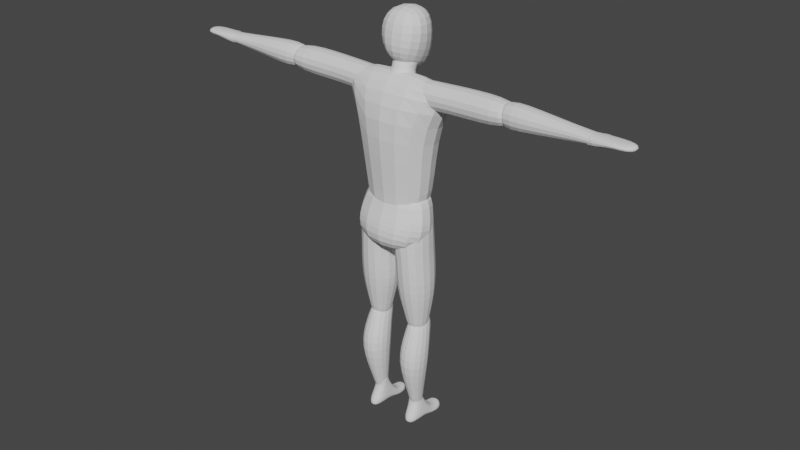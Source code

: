 # Source: samurai.blend  (saved by Blender 3.6.11; exported with 4.5.12 LTS)
import bpy
from mathutils import Matrix  # noqa: F401  (used for matrix-valued properties, if any)

bpy.ops.wm.read_factory_settings(use_empty=True)
scene = bpy.context.scene
scene.name = 'Scene'

# ---- collections
col_collection = bpy.data.collections.new('Collection'); scene.collection.children.link(col_collection)

# ---- world
world_world = bpy.data.worlds.new('World'); scene.world = world_world
world_world.use_nodes = True; world_world.node_tree.nodes.clear()
_N = world_world.node_tree.nodes; _L = world_world.node_tree.links
n0 = _N.new('ShaderNodeOutputWorld'); n0.name = 'World Output'; n0.location = (300, 300)
n1 = _N.new('ShaderNodeBackground'); n1.name = 'Background'; n1.location = (10, 300)
n1.inputs[0].default_value = (0.05088, 0.05088, 0.05088, 1.0)
_L.new(n1.outputs[0], n0.inputs[0])
n0.is_active_output = True
world_world.color = (0.05088, 0.05088, 0.05088)
world_world.use_sun_shadow = False
world_world.sun_shadow_jitter_overblur = 0.0

# ---- meshes
me_x = bpy.data.meshes.new('Куб')
me_x.from_pydata([(-0.5751, -0.3722, -1.497), (-1.245, -0.2127, 0.7289), (-0.4949, 0.4745, -1.468), (-1.245, 0.2541, 0.657), (0.5751, -0.3722, -1.497), (1.245, -0.2127, 0.7289), (0.4949, 0.4745, -1.468), (1.245, 0.2541, 0.657), (-0.5851, -0.6588, 0.1079), (-0.5851, 0.6199, -0.1557), (0.5851, 0.6199, -0.1557), (0.5851, -0.6588, 0.1079), (-0.3314, -0.4747, -1.925), (-0.2512, 0.4745, -1.896), (0.3314, -0.4747, -1.925), (0.2512, 0.4745, -1.896)], [], [(8, 1, 3, 9), (9, 3, 7, 10), (10, 7, 5, 11), (11, 5, 1, 8), (2, 6, 15, 13), (7, 3, 1, 5), (4, 11, 8, 0), (6, 10, 11, 4), (2, 9, 10, 6), (0, 8, 9, 2), (13, 15, 14, 12), (0, 2, 13, 12), (6, 4, 14, 15), (4, 0, 12, 14)])
_uv = me_x.uv_layers.new(name='UVКарта')
_uv.uv.foreach_set('vector', [0.5, 0.0, 0.625, 0.0, 0.625, 0.25, 0.5, 0.25, 0.5, 0.25, 0.625, 0.25, 0.625, 0.5, 0.5, 0.5, 0.5, 0.5, 0.625, 0.5, 0.625, 0.75, 0.5, 0.75, 0.5, 0.75, 0.625, 0.75, 0.625, 1.0, 0.5, 1.0, 0.375, 0.25, 0.375, 0.5, 0.375, 0.5, 0.375, 0.25, 0.625, 0.5, 0.875, 0.5, 0.875, 0.75, 0.625, 0.75, 0.375, 0.75, 0.5, 0.75, 0.5, 1.0, 0.375, 1.0, 0.375, 0.5, 0.5, 0.5, 0.5, 0.75, 0.375, 0.75, 0.375, 0.25, 0.5, 0.25, 0.5, 0.5, 0.375, 0.5, 0.375, 0.0, 0.5, 0.0, 0.5, 0.25, 0.375, 0.25, 0.125, 0.5, 0.375, 0.5, 0.375, 0.75, 0.125, 0.75, 0.375, 0.0, 0.375, 0.25, 0.375, 0.25, 0.375, 0.0, 0.375, 0.5, 0.375, 0.75, 0.375, 0.75, 0.375, 0.5, 0.375, 0.75, 0.375, 1.0, 0.375, 1.0, 0.375, 0.75])
me_x.use_mirror_x = True
me_x.update()
me_001 = bpy.data.meshes.new('Куб.001')
me_001.from_pydata([(-0.8182, -0.7944, -0.4939), (-0.718, -0.5299, 0.9813), (-0.1528, 0.7458, -0.6549), (-0.5966, 0.7038, 0.9663), (0.8182, -0.7944, -0.4939), (0.718, -0.5299, 0.9813), (0.1528, 0.7458, -0.6549), (0.5966, 0.7038, 0.9663), (-0.9808, -0.8164, 0.1723), (-0.7609, 0.6324, -0.1874), (0.7609, 0.6324, -0.1874), (0.9808, -0.8164, 0.1723), (-0.9025, -0.5802, 0.5768), (-0.6025, 0.6231, 0.3895), (0.6025, 0.6231, 0.3895), (0.9025, -0.5802, 0.5768)], [], [(12, 1, 3, 13), (13, 3, 7, 14), (14, 7, 5, 15), (15, 5, 1, 12), (2, 6, 4, 0), (4, 11, 8, 0), (6, 10, 11, 4), (2, 9, 10, 6), (0, 8, 9, 2), (1, 5, 7, 3), (11, 15, 12, 8), (10, 14, 15, 11), (9, 13, 14, 10), (8, 12, 13, 9)])
_uv = me_001.uv_layers.new(name='UVКарта')
_uv.uv.foreach_set('vector', [0.5625, 0.0, 0.625, 0.0, 0.625, 0.25, 0.5625, 0.25, 0.5625, 0.25, 0.625, 0.25, 0.625, 0.5, 0.5625, 0.5, 0.5625, 0.5, 0.625, 0.5, 0.625, 0.75, 0.5625, 0.75, 0.5625, 0.75, 0.625, 0.75, 0.625, 1.0, 0.5625, 1.0, 0.125, 0.5, 0.375, 0.5, 0.375, 0.75, 0.125, 0.75, 0.375, 0.75, 0.5, 0.75, 0.5, 1.0, 0.375, 1.0, 0.375, 0.5, 0.5, 0.5, 0.5, 0.75, 0.375, 0.75, 0.375, 0.25, 0.5, 0.25, 0.5, 0.5, 0.375, 0.5, 0.375, 0.0, 0.5, 0.0, 0.5, 0.25, 0.375, 0.25, 0.625, 1.0, 0.625, 0.75, 0.625, 0.5, 0.625, 0.25, 0.5, 0.75, 0.5625, 0.75, 0.5625, 1.0, 0.5, 1.0, 0.5, 0.5, 0.5625, 0.5, 0.5625, 0.75, 0.5, 0.75, 0.5, 0.25, 0.5625, 0.25, 0.5625, 0.5, 0.5, 0.5, 0.5, 0.0, 0.5625, 0.0, 0.5625, 0.25, 0.5, 0.25])
me_001.use_mirror_x = True
me_001.update()
me_002 = bpy.data.meshes.new('Куб.002')
me_002.from_pydata([(-2.43, -0.7698, -0.4994), (-2.392, -0.7698, 0.5467), (-2.43, 0.557, -0.4994), (-2.392, 0.557, 0.5467), (1.36, -0.6137, -0.6225), (1.487, -0.6685, 0.485), (1.36, 0.5455, -0.6225), (1.487, 0.5455, 0.4331), (-0.3503, 0.5455, -0.6225), (-0.3219, 0.5455, 0.5657), (-0.3503, -0.6137, -0.6225), (-0.3219, -0.6137, 0.5657), (2.615, -0.6137, -0.9065), (2.591, -0.6685, 0.485), (2.615, 0.5455, -0.9065), (2.591, 0.5455, 0.4331)], [], [(0, 1, 3, 2), (8, 9, 7, 6), (5, 4, 12, 13), (10, 11, 1, 0), (8, 6, 4, 10), (9, 3, 1, 11), (7, 9, 11, 5), (2, 8, 10, 0), (4, 5, 11, 10), (2, 3, 9, 8), (14, 15, 13, 12), (4, 6, 14, 12), (7, 5, 13, 15), (6, 7, 15, 14)])
_uv = me_002.uv_layers.new(name='UVКарта')
_uv.uv.foreach_set('vector', [0.375, 0.0, 0.625, 0.0, 0.625, 0.25, 0.375, 0.25, 0.375, 0.375, 0.625, 0.375, 0.625, 0.5, 0.375, 0.5, 0.625, 0.75, 0.375, 0.75, 0.375, 0.75, 0.625, 0.75, 0.375, 0.875, 0.625, 0.875, 0.625, 1.0, 0.375, 1.0, 0.25, 0.5, 0.375, 0.5, 0.375, 0.75, 0.25, 0.75, 0.75, 0.5, 0.875, 0.5, 0.875, 0.75, 0.75, 0.75, 0.625, 0.5, 0.75, 0.5, 0.75, 0.75, 0.625, 0.75, 0.125, 0.5, 0.25, 0.5, 0.25, 0.75, 0.125, 0.75, 0.375, 0.75, 0.625, 0.75, 0.625, 0.875, 0.375, 0.875, 0.375, 0.25, 0.625, 0.25, 0.625, 0.375, 0.375, 0.375, 0.375, 0.5, 0.625, 0.5, 0.625, 0.75, 0.375, 0.75, 0.375, 0.75, 0.375, 0.5, 0.375, 0.5, 0.375, 0.75, 0.625, 0.5, 0.625, 0.75, 0.625, 0.75, 0.625, 0.5, 0.375, 0.5, 0.625, 0.5, 0.625, 0.5, 0.375, 0.5])
me_002.update()
me_003 = bpy.data.meshes.new('Куб.003')
me_003.from_pydata([(-2.001, -0.4692, -0.2081), (-1.787, -0.4692, 0.412), (-1.986, 0.2257, -0.2081), (-1.772, 0.2257, 0.412), (1.069, -0.5496, -0.6146), (1.267, -0.5496, 0.6225), (1.017, 0.6047, -0.6146), (1.215, 0.6047, 0.6225), (-0.3109, 0.4403, -0.391), (-0.4162, 0.4403, 0.5328), (-0.4557, -0.5836, -0.391), (-0.561, -0.5836, 0.5328), (-2.987, -0.5389, -0.07057), (-2.971, -0.5389, 0.3012), (-3.086, 0.1834, -0.07057), (-3.069, 0.1834, 0.3012), (-3.334, -0.4782, -0.04401), (-3.318, -0.4782, 0.3067), (-3.342, 0.09796, -0.04401), (-3.325, 0.09796, 0.3067)], [], [(3, 2, 14, 15), (8, 9, 7, 6), (6, 7, 5, 4), (10, 11, 1, 0), (8, 6, 4, 10), (9, 3, 1, 11), (7, 9, 11, 5), (2, 8, 10, 0), (4, 5, 11, 10), (2, 3, 9, 8), (13, 15, 19, 17), (0, 1, 13, 12), (1, 3, 15, 13), (2, 0, 12, 14), (16, 17, 19, 18), (14, 12, 16, 18), (15, 14, 18, 19), (12, 13, 17, 16)])
_uv = me_003.uv_layers.new(name='UVКарта')
_uv.uv.foreach_set('vector', [0.625, 0.25, 0.375, 0.25, 0.375, 0.25, 0.625, 0.25, 0.375, 0.375, 0.625, 0.375, 0.625, 0.5, 0.375, 0.5, 0.375, 0.5, 0.625, 0.5, 0.625, 0.75, 0.375, 0.75, 0.375, 0.875, 0.625, 0.875, 0.625, 1.0, 0.375, 1.0, 0.25, 0.5, 0.375, 0.5, 0.375, 0.75, 0.25, 0.75, 0.75, 0.5, 0.875, 0.5, 0.875, 0.75, 0.75, 0.75, 0.625, 0.5, 0.75, 0.5, 0.75, 0.75, 0.625, 0.75, 0.125, 0.5, 0.25, 0.5, 0.25, 0.75, 0.125, 0.75, 0.375, 0.75, 0.625, 0.75, 0.625, 0.875, 0.375, 0.875, 0.375, 0.25, 0.625, 0.25, 0.625, 0.375, 0.375, 0.375, 0.875, 0.75, 0.875, 0.5, 0.875, 0.5, 0.875, 0.75, 0.375, 1.0, 0.625, 1.0, 0.625, 1.0, 0.375, 1.0, 0.875, 0.75, 0.875, 0.5, 0.875, 0.5, 0.875, 0.75, 0.125, 0.5, 0.125, 0.75, 0.125, 0.75, 0.125, 0.5, 0.375, 0.0, 0.625, 0.0, 0.625, 0.25, 0.375, 0.25, 0.125, 0.5, 0.125, 0.75, 0.125, 0.75, 0.125, 0.5, 0.625, 0.25, 0.375, 0.25, 0.375, 0.25, 0.625, 0.25, 0.375, 1.0, 0.625, 1.0, 0.625, 1.0, 0.375, 1.0])
me_003.update()
me_004 = bpy.data.meshes.new('Куб.004')
me_004.from_pydata([(-0.7961, -0.7203, -1.279), (-0.7961, -0.7203, 0.3833), (-0.9514, 0.1115, -1.279), (-0.9514, 0.1115, 0.3833), (1.052, -0.7382, -2.916), (1.944, -0.7382, 0.7384), (1.052, 0.1415, -2.916), (1.944, 0.1415, 0.7384), (0.1158, 0.1354, -0.6292), (0.08088, 0.1354, 0.3583), (0.1311, -0.7544, -0.6292), (0.0961, -0.7544, 0.3583)], [], [(0, 1, 3, 2), (8, 9, 7, 6), (10, 11, 1, 0), (8, 6, 4, 10), (9, 3, 1, 11), (7, 9, 11, 5), (2, 8, 10, 0), (4, 5, 11, 10), (2, 3, 9, 8), (6, 7, 5, 4)])
_uv = me_004.uv_layers.new(name='UVКарта')
_uv.uv.foreach_set('vector', [0.375, 0.0, 0.625, 0.0, 0.625, 0.25, 0.375, 0.25, 0.375, 0.375, 0.625, 0.375, 0.625, 0.5, 0.375, 0.5, 0.375, 0.875, 0.625, 0.875, 0.625, 1.0, 0.375, 1.0, 0.25, 0.5, 0.375, 0.5, 0.375, 0.75, 0.25, 0.75, 0.75, 0.5, 0.875, 0.5, 0.875, 0.75, 0.75, 0.75, 0.625, 0.5, 0.75, 0.5, 0.75, 0.75, 0.625, 0.75, 0.125, 0.5, 0.25, 0.5, 0.25, 0.75, 0.125, 0.75, 0.375, 0.75, 0.625, 0.75, 0.625, 0.875, 0.375, 0.875, 0.375, 0.25, 0.625, 0.25, 0.625, 0.375, 0.375, 0.375, 0.375, 0.5, 0.625, 0.5, 0.625, 0.75, 0.375, 0.75])
me_004.update()
me_006 = bpy.data.meshes.new('Куб.006')
me_006.from_pydata([(-0.8526, -1.17, -1.274), (-0.6771, -1.265, 0.7545), (-0.8526, 1.057, -1.274), (-0.6771, 1.055, 0.7545), (1.257, -1.17, -1.214), (1.129, -1.265, 0.8585), (1.257, 1.057, -1.214), (1.129, 1.055, 0.8585), (-0.7749, -1.307, 2.247), (-0.7749, 0.958, 2.247), (1.617, -1.307, 1.95), (1.617, 0.958, 1.95), (-0.4455, -0.7079, -3.02), (-0.4455, 0.72, -3.02), (0.7055, -0.7079, -3.008), (0.7055, 0.72, -3.008), (-0.3733, -0.5274, -3.73), (-0.3733, 0.5394, -3.73), (0.6333, -0.5274, -3.73), (0.6333, 0.5394, -3.73), (-0.345, -1.167, 3.581), (-0.345, 0.958, 3.581), (1.409, -1.167, 3.424), (1.409, 0.958, 3.424)], [], [(0, 1, 3, 2), (2, 3, 7, 6), (6, 7, 5, 4), (4, 5, 1, 0), (6, 4, 14, 15), (7, 3, 9, 11), (8, 10, 22, 20), (5, 7, 11, 10), (3, 1, 8, 9), (1, 5, 10, 8), (14, 12, 16, 18), (4, 0, 12, 14), (2, 6, 15, 13), (0, 2, 13, 12), (17, 19, 18, 16), (13, 15, 19, 17), (15, 14, 18, 19), (12, 13, 17, 16), (23, 21, 20, 22), (11, 9, 21, 23), (10, 11, 23, 22), (9, 8, 20, 21)])
_uv = me_006.uv_layers.new(name='UVКарта')
_uv.uv.foreach_set('vector', [0.375, 0.0, 0.625, 0.0, 0.625, 0.25, 0.375, 0.25, 0.375, 0.25, 0.625, 0.25, 0.625, 0.5, 0.375, 0.5, 0.375, 0.5, 0.625, 0.5, 0.625, 0.75, 0.375, 0.75, 0.375, 0.75, 0.625, 0.75, 0.625, 1.0, 0.375, 1.0, 0.375, 0.5, 0.375, 0.75, 0.375, 0.75, 0.375, 0.5, 0.625, 0.5, 0.625, 0.25, 0.625, 0.25, 0.625, 0.5, 0.625, 1.0, 0.625, 0.75, 0.625, 0.75, 0.625, 1.0, 0.625, 0.75, 0.625, 0.5, 0.625, 0.5, 0.625, 0.75, 0.625, 0.25, 0.625, 0.0, 0.625, 0.0, 0.625, 0.25, 0.625, 1.0, 0.625, 0.75, 0.625, 0.75, 0.625, 1.0, 0.375, 0.75, 0.375, 1.0, 0.375, 1.0, 0.375, 0.75, 0.375, 0.75, 0.375, 1.0, 0.375, 1.0, 0.375, 0.75, 0.375, 0.25, 0.375, 0.5, 0.375, 0.5, 0.375, 0.25, 0.375, 0.0, 0.375, 0.25, 0.375, 0.25, 0.375, 0.0, 0.125, 0.5, 0.375, 0.5, 0.375, 0.75, 0.125, 0.75, 0.375, 0.25, 0.375, 0.5, 0.375, 0.5, 0.375, 0.25, 0.375, 0.5, 0.375, 0.75, 0.375, 0.75, 0.375, 0.5, 0.375, 0.0, 0.375, 0.25, 0.375, 0.25, 0.375, 0.0, 0.625, 0.5, 0.875, 0.5, 0.875, 0.75, 0.625, 0.75, 0.625, 0.5, 0.625, 0.25, 0.625, 0.25, 0.625, 0.5, 0.625, 0.75, 0.625, 0.5, 0.625, 0.5, 0.625, 0.75, 0.625, 0.25, 0.625, 0.0, 0.625, 0.0, 0.625, 0.25])
me_006.use_mirror_x = True
me_006.update()
me_007 = bpy.data.meshes.new('Куб.007')
me_007.from_pydata([(-0.7323, -1.411, -0.813), (-0.5869, -0.8633, 0.6241), (-0.7323, 0.4554, -0.9133), (-0.5869, 0.6355, 0.7327), (0.8695, -1.411, -0.6806), (0.71, -0.8633, 0.7288), (0.8695, 0.4554, -0.7809), (0.71, 0.6355, 0.8374), (-0.2783, -0.4945, 1.874), (-0.2783, 0.9967, 1.808), (0.5118, -0.4945, 1.895), (0.5118, 0.9967, 1.829), (-0.2144, -0.5775, -3.063), (-0.2144, 0.3488, -3.063), (0.4889, -0.5775, -3.008), (0.4889, 0.3488, -3.008), (-0.1422, -0.397, -3.773), (-0.1422, 0.3589, -3.793), (0.4167, -0.397, -3.73), (0.4167, 0.3589, -3.75)], [], [(0, 1, 3, 2), (2, 3, 7, 6), (6, 7, 5, 4), (4, 5, 1, 0), (6, 4, 14, 15), (7, 3, 9, 11), (11, 9, 8, 10), (5, 7, 11, 10), (3, 1, 8, 9), (1, 5, 10, 8), (14, 12, 16, 18), (4, 0, 12, 14), (2, 6, 15, 13), (0, 2, 13, 12), (17, 19, 18, 16), (13, 15, 19, 17), (15, 14, 18, 19), (12, 13, 17, 16)])
_uv = me_007.uv_layers.new(name='UVКарта')
_uv.uv.foreach_set('vector', [0.375, 0.0, 0.625, 0.0, 0.625, 0.25, 0.375, 0.25, 0.375, 0.25, 0.625, 0.25, 0.625, 0.5, 0.375, 0.5, 0.375, 0.5, 0.625, 0.5, 0.625, 0.75, 0.375, 0.75, 0.375, 0.75, 0.625, 0.75, 0.625, 1.0, 0.375, 1.0, 0.375, 0.5, 0.375, 0.75, 0.375, 0.75, 0.375, 0.5, 0.625, 0.5, 0.625, 0.25, 0.625, 0.25, 0.625, 0.5, 0.625, 0.5, 0.875, 0.5, 0.875, 0.75, 0.625, 0.75, 0.625, 0.75, 0.625, 0.5, 0.625, 0.5, 0.625, 0.75, 0.625, 0.25, 0.625, 0.0, 0.625, 0.0, 0.625, 0.25, 0.625, 1.0, 0.625, 0.75, 0.625, 0.75, 0.625, 1.0, 0.375, 0.75, 0.375, 1.0, 0.375, 1.0, 0.375, 0.75, 0.375, 0.75, 0.375, 1.0, 0.375, 1.0, 0.375, 0.75, 0.375, 0.25, 0.375, 0.5, 0.375, 0.5, 0.375, 0.25, 0.375, 0.0, 0.375, 0.25, 0.375, 0.25, 0.375, 0.0, 0.125, 0.5, 0.375, 0.5, 0.375, 0.75, 0.125, 0.75, 0.375, 0.25, 0.375, 0.5, 0.375, 0.5, 0.375, 0.25, 0.375, 0.5, 0.375, 0.75, 0.375, 0.75, 0.375, 0.5, 0.375, 0.0, 0.375, 0.25, 0.375, 0.25, 0.375, 0.0])
me_007.use_mirror_x = True
me_007.update()
me_008 = bpy.data.meshes.new('Куб.008')
me_008.from_pydata([(-0.4656, -1.417, -0.9334), (-0.278, -0.483, 0.7772), (-0.4656, 2.319, -1.004), (-0.278, 2.221, -0.3925), (0.6142, -1.417, -0.8888), (0.5721, -0.483, 0.7682), (0.6142, 2.319, -0.9599), (0.5721, 2.221, -0.4015), (-0.4117, -0.8686, 0.03566), (-0.4117, 2.257, -0.6438), (0.5632, 2.257, -0.5903), (0.5632, -0.8686, 0.08914), (-0.4656, 0.3531, -0.6516), (-0.278, 0.334, 0.8841), (0.6142, 0.3531, -0.607), (0.5721, 0.334, 0.8752), (0.5632, 0.3031, 0.01783), (-0.4117, 0.3031, -0.03566), (-0.278, 1.124, -0.4762), (0.6142, 1.069, -0.9121), (-0.4117, 1.097, -0.7411), (-0.4656, 1.069, -0.9567), (0.5721, 1.124, -0.4851), (0.5632, 1.097, -0.6876), (-0.2695, -0.6929, 1.572), (0.5807, -0.6929, 1.563), (-0.2695, 0.3071, 1.723), (0.5807, 0.3071, 1.715)], [], [(20, 18, 3, 9), (9, 3, 7, 10), (16, 15, 5, 11), (11, 5, 1, 8), (12, 14, 4, 0), (5, 15, 27, 25), (4, 11, 8, 0), (14, 16, 11, 4), (2, 9, 10, 6), (21, 20, 9, 2), (0, 8, 17, 12), (19, 23, 16, 14), (22, 18, 13, 15), (21, 19, 14, 12), (23, 22, 15, 16), (8, 1, 13, 17), (10, 7, 22, 23), (2, 6, 19, 21), (7, 3, 18, 22), (6, 10, 23, 19), (12, 17, 20, 21), (17, 13, 18, 20), (27, 26, 24, 25), (15, 13, 26, 27), (1, 5, 25, 24), (13, 1, 24, 26)])
_uv = me_008.uv_layers.new(name='UVКарта')
_uv.uv.foreach_set('vector', [0.5, 0.1875, 0.625, 0.1875, 0.625, 0.25, 0.5, 0.25, 0.5, 0.25, 0.625, 0.25, 0.625, 0.5, 0.5, 0.5, 0.5, 0.625, 0.625, 0.625, 0.625, 0.75, 0.5, 0.75, 0.5, 0.75, 0.625, 0.75, 0.625, 1.0, 0.5, 1.0, 0.125, 0.625, 0.375, 0.625, 0.375, 0.75, 0.125, 0.75, 0.625, 0.75, 0.625, 0.625, 0.625, 0.625, 0.625, 0.75, 0.375, 0.75, 0.5, 0.75, 0.5, 1.0, 0.375, 1.0, 0.375, 0.625, 0.5, 0.625, 0.5, 0.75, 0.375, 0.75, 0.375, 0.25, 0.5, 0.25, 0.5, 0.5, 0.375, 0.5, 0.375, 0.1875, 0.5, 0.1875, 0.5, 0.25, 0.375, 0.25, 0.375, 0.0, 0.5, 0.0, 0.5, 0.125, 0.375, 0.125, 0.375, 0.5625, 0.5, 0.5625, 0.5, 0.625, 0.375, 0.625, 0.625, 0.5625, 0.875, 0.5625, 0.875, 0.625, 0.625, 0.625, 0.125, 0.5625, 0.375, 0.5625, 0.375, 0.625, 0.125, 0.625, 0.5, 0.5625, 0.625, 0.5625, 0.625, 0.625, 0.5, 0.625, 0.5, 0.0, 0.625, 0.0, 0.625, 0.125, 0.5, 0.125, 0.5, 0.5, 0.625, 0.5, 0.625, 0.5625, 0.5, 0.5625, 0.125, 0.5, 0.375, 0.5, 0.375, 0.5625, 0.125, 0.5625, 0.625, 0.5, 0.875, 0.5, 0.875, 0.5625, 0.625, 0.5625, 0.375, 0.5, 0.5, 0.5, 0.5, 0.5625, 0.375, 0.5625, 0.375, 0.125, 0.5, 0.125, 0.5, 0.1875, 0.375, 0.1875, 0.5, 0.125, 0.625, 0.125, 0.625, 0.1875, 0.5, 0.1875, 0.625, 0.625, 0.875, 0.625, 0.875, 0.75, 0.625, 0.75, 0.625, 0.625, 0.875, 0.625, 0.875, 0.625, 0.625, 0.625, 0.625, 1.0, 0.625, 0.75, 0.625, 0.75, 0.625, 1.0, 0.625, 0.125, 0.625, 0.0, 0.625, 0.0, 0.625, 0.125])
me_008.update()
me_010 = bpy.data.meshes.new('Куб.010')
me_010.from_pydata([(-0.5352, -1.026, -0.6708), (-1.065, -0.7619, 1.488), (-0.3165, 1.159, -1.682), (-0.6343, 1.025, 1.393), (0.5352, -1.026, -0.6708), (1.065, -0.7619, 1.488), (0.3165, 1.159, -1.682), (0.6343, 1.025, 1.393), (-1.376, -1.115, 0.2175), (-0.7773, 1.179, -0.1367), (0.7773, 1.179, -0.1367), (1.376, -1.115, 0.2175)], [], [(8, 1, 3, 9), (9, 3, 7, 10), (10, 7, 5, 11), (11, 5, 1, 8), (2, 6, 4, 0), (7, 3, 1, 5), (4, 11, 8, 0), (6, 10, 11, 4), (2, 9, 10, 6), (0, 8, 9, 2)])
_uv = me_010.uv_layers.new(name='UVКарта')
_uv.uv.foreach_set('vector', [0.5, 0.0, 0.625, 0.0, 0.6212, 0.25, 0.5, 0.25, 0.5, 0.25, 0.6212, 0.25, 0.6212, 0.5, 0.5, 0.5, 0.5, 0.5, 0.6212, 0.5, 0.625, 0.75, 0.5, 0.75, 0.5, 0.75, 0.625, 0.75, 0.625, 1.0, 0.5, 1.0, 0.125, 0.5, 0.375, 0.5, 0.375, 0.75, 0.125, 0.75, 0.6212, 0.5, 0.8756, 0.4988, 0.875, 0.75, 0.625, 0.75, 0.375, 0.75, 0.5, 0.75, 0.5, 1.0, 0.375, 1.0, 0.375, 0.5, 0.5, 0.5, 0.5, 0.75, 0.375, 0.75, 0.375, 0.25, 0.5, 0.25, 0.5, 0.5, 0.375, 0.5, 0.375, 0.0, 0.5, 0.0, 0.5, 0.25, 0.375, 0.25])
me_010.use_mirror_x = True
me_010.update()
me_x_1 = bpy.data.meshes.new('Окружность')
me_x_1.from_pydata([(5.014e-09, 1.206, 0.2818), (-0.2629, 1.181, 0.2818), (-0.5156, 1.104, 0.2818), (-0.7486, 0.9793, 0.2818), (-0.9528, 0.8117, 0.2818), (-1.12, 0.6076, 0.2818), (-1.245, 0.3746, 0.2818), (-1.322, 0.1218, 0.2818), (-1.347, -0.141, 0.2818), (-1.322, -0.4039, 0.2818), (-1.245, -0.6567, 0.2818), (-1.12, -0.8896, 0.2818), (-0.9528, -1.094, 0.2818), (-0.7486, -1.261, 0.2818), (-0.5156, -1.386, 0.2818), (-0.2629, -1.463, 0.2818), (5.014e-09, -1.488, 0.2818), (0.2629, -1.463, 0.2818), (0.5156, -1.386, 0.2818), (0.7486, -1.261, 0.2818), (0.9528, -1.094, 0.2818), (1.12, -0.8896, 0.2818), (1.245, -0.6567, 0.2818), (1.322, -0.4039, 0.2818), (1.347, -0.141, 0.2818), (1.322, 0.1218, 0.2818), (1.245, 0.3746, 0.2818), (1.12, 0.6076, 0.2818), (0.9528, 0.8117, 0.2818), (0.7486, 0.9793, 0.2818), (0.5156, 1.104, 0.2818), (0.2629, 1.181, 0.2818), (1.382e-08, 2.259, 2.287), (-0.2403, 2.236, 2.287), (-0.4714, 2.166, 2.287), (-0.6844, 2.052, 2.287), (-0.8711, 1.899, 2.287), (-1.024, 1.712, 2.287), (-1.138, 1.499, 2.287), (-1.208, 1.268, 2.287), (-1.232, 1.028, 2.287), (-1.208, 0.7872, 2.287), (-1.138, 0.5561, 2.287), (-1.024, 0.3431, 2.287), (-0.8711, 0.1564, 2.287), (-0.6844, 0.003195, 2.287), (-0.4714, -0.1106, 2.287), (-0.2403, -0.1808, 2.287), (1.382e-08, -0.2044, 2.287), (0.2403, -0.1808, 2.287), (0.4714, -0.1106, 2.287), (0.6844, 0.003195, 2.287), (0.8711, 0.1564, 2.287), (1.024, 0.3431, 2.287), (1.138, 0.5561, 2.287), (1.208, 0.7872, 2.287), (1.232, 1.028, 2.287), (1.208, 1.268, 2.287), (1.138, 1.499, 2.287), (1.024, 1.712, 2.287), (0.8711, 1.899, 2.287), (0.6844, 2.052, 2.287), (0.4714, 2.166, 2.287), (0.2403, 2.236, 2.287), (0.8969, 0.8323, 0.9745), (0.8104, 1.035, 0.9662), (-0.5295, -0.5942, 1.013), (-0.365, -0.7054, 1.012), (-7.229e-09, 1.571, 0.9704), (-0.1899, 1.547, 0.9686), (0.6907, 1.215, 0.9613), (-0.1862, -0.7745, 1.011), (-0.3733, 1.477, 0.9645), (0.5428, 1.364, 0.9611), (-7.819e-09, -0.7979, 1.01), (-0.5428, 1.364, 0.9611), (0.3733, 1.477, 0.9645), (0.1862, -0.7745, 1.011), (-0.6907, 1.215, 0.9613), (0.1899, 1.547, 0.9686), (0.365, -0.7054, 1.012), (-0.8104, 1.035, 0.9662), (0.5295, -0.5942, 1.013), (-0.8969, 0.8323, 0.9745), (0.6739, -0.4457, 1.013), (-0.9478, 0.6131, 0.9844), (0.793, -0.2662, 1.012), (-0.9619, 0.3854, 0.994), (0.8827, -0.06252, 1.008), (-0.9398, 0.1574, 1.002), (0.9398, 0.1574, 1.002), (-0.8827, -0.06252, 1.008), (0.9619, 0.3854, 0.994), (-0.793, -0.2662, 1.012), (0.9478, 0.6131, 0.9844), (-0.6739, -0.4457, 1.013), (0.9522, 1.356, 1.817), (0.8698, 1.064, 1.276), (0.7838, 1.267, 1.277), (0.8573, 1.558, 1.819), (-0.5813, -0.05235, 1.857), (-0.5198, -0.3144, 1.321), (-0.3578, -0.4193, 1.322), (-0.4, -0.1615, 1.854), (2.326e-09, 2.085, 1.839), (-5.909e-09, 1.797, 1.298), (-0.1839, 1.773, 1.297), (-0.2026, 2.062, 1.837), (0.6671, 1.446, 1.281), (0.7301, 1.736, 1.822), (-0.1823, -0.4846, 1.321), (-0.2036, -0.2292, 1.85), (-0.3609, 1.705, 1.292), (-0.3968, 1.993, 1.833), (0.5242, 1.595, 1.287), (0.5748, 1.883, 1.827), (-6.143e-09, -0.5068, 1.321), (2.567e-09, -0.2522, 1.848), (-0.5242, 1.595, 1.287), (-0.5748, 1.883, 1.827), (0.3609, 1.705, 1.292), (0.3968, 1.993, 1.833), (0.1823, -0.4846, 1.321), (0.2036, -0.2292, 1.85), (-0.6671, 1.446, 1.281), (-0.7301, 1.736, 1.822), (0.1839, 1.773, 1.297), (0.2026, 2.062, 1.837), (0.3578, -0.4193, 1.322), (0.4, -0.1615, 1.854), (-0.7838, 1.267, 1.277), (-0.8573, 1.558, 1.819), (0.5198, -0.3144, 1.321), (0.5813, -0.05235, 1.857), (-0.8698, 1.064, 1.276), (-0.9522, 1.356, 1.817), (0.6619, -0.1745, 1.317), (0.7395, 0.09327, 1.856), (-0.9218, 0.8465, 1.278), (-1.012, 1.138, 1.819), (0.7786, -0.004751, 1.309), (0.8676, 0.2694, 1.85), (-0.9385, 0.6224, 1.283), (-1.033, 0.9116, 1.824), (0.8655, 0.1891, 1.3), (0.9608, 0.4695, 1.841), (-0.9194, 0.4005, 1.291), (-1.016, 0.6862, 1.832), (0.9194, 0.4005, 1.291), (1.016, 0.6862, 1.832), (-0.8655, 0.1891, 1.3), (-0.9608, 0.4695, 1.841), (0.9385, 0.6224, 1.283), (1.033, 0.9116, 1.824), (-0.7786, -0.004751, 1.309), (-0.8676, 0.2694, 1.85), (0.9218, 0.8465, 1.278), (1.012, 1.138, 1.819), (-0.6619, -0.1745, 1.317), (-0.7395, 0.09327, 1.856)], [], [(26, 25, 94, 64), (13, 12, 95, 66), (0, 31, 79, 68), (102, 110, 71, 67), (106, 112, 72, 69), (29, 28, 70, 73), (16, 15, 71, 74), (3, 2, 72, 75), (30, 29, 73, 76), (17, 16, 74, 77), (4, 3, 75, 78), (31, 30, 76, 79), (18, 17, 77, 80), (5, 4, 78, 81), (19, 18, 80, 82), (1, 0, 68, 69), (6, 5, 81, 83), (20, 19, 82, 84), (7, 6, 83, 85), (21, 20, 84, 86), (8, 7, 85, 87), (22, 21, 86, 88), (9, 8, 87, 89), (23, 22, 88, 90), (10, 9, 89, 91), (24, 23, 90, 92), (11, 10, 91, 93), (25, 24, 92, 94), (12, 11, 93, 95), (27, 26, 64, 65), (14, 13, 66, 67), (15, 14, 67, 71), (28, 27, 65, 70), (154, 158, 95, 93), (152, 156, 94, 92), (150, 154, 93, 91), (148, 152, 92, 90), (146, 150, 91, 89), (144, 148, 90, 88), (142, 146, 89, 87), (140, 144, 88, 86), (138, 142, 87, 85), (136, 140, 86, 84), (134, 138, 85, 83), (132, 136, 84, 82), (130, 134, 83, 81), (2, 1, 69, 72), (128, 132, 82, 80), (124, 130, 81, 78), (122, 128, 80, 77), (120, 126, 79, 76), (118, 124, 78, 75), (116, 122, 77, 74), (114, 120, 76, 73), (112, 118, 75, 72), (110, 116, 74, 71), (108, 114, 73, 70), (126, 105, 68, 79), (158, 101, 66, 95), (104, 127, 63, 32), (100, 159, 44, 45), (98, 108, 70, 65), (1, 2, 3, 4, 5, 6, 7, 8, 9, 10, 11, 12, 13, 14, 15, 16, 17, 18, 19, 20, 21, 22, 23, 24, 25, 26, 27, 28, 29, 30, 31, 0), (101, 102, 67, 66), (97, 98, 65, 64), (159, 155, 43, 44), (157, 153, 56, 57), (155, 151, 42, 43), (153, 149, 55, 56), (151, 147, 41, 42), (149, 145, 54, 55), (147, 143, 40, 41), (145, 141, 53, 54), (143, 139, 39, 40), (141, 137, 52, 53), (139, 135, 38, 39), (137, 133, 51, 52), (135, 131, 37, 38), (133, 129, 50, 51), (105, 106, 69, 68), (131, 125, 36, 37), (129, 123, 49, 50), (127, 121, 62, 63), (125, 119, 35, 36), (123, 117, 48, 49), (121, 115, 61, 62), (119, 113, 34, 35), (117, 111, 47, 48), (115, 109, 60, 61), (113, 107, 33, 34), (111, 103, 46, 47), (109, 99, 59, 60), (107, 104, 32, 33), (103, 100, 45, 46), (99, 96, 58, 59), (156, 97, 64, 94), (159, 100, 101, 158), (157, 96, 97, 156), (155, 159, 158, 154), (153, 157, 156, 152), (151, 155, 154, 150), (149, 153, 152, 148), (147, 151, 150, 146), (145, 149, 148, 144), (143, 147, 146, 142), (141, 145, 144, 140), (139, 143, 142, 138), (137, 141, 140, 136), (135, 139, 138, 134), (133, 137, 136, 132), (131, 135, 134, 130), (129, 133, 132, 128), (127, 104, 105, 126), (125, 131, 130, 124), (123, 129, 128, 122), (121, 127, 126, 120), (119, 125, 124, 118), (117, 123, 122, 116), (115, 121, 120, 114), (113, 119, 118, 112), (111, 117, 116, 110), (109, 115, 114, 108), (107, 113, 112, 106), (103, 111, 110, 102), (99, 109, 108, 98), (104, 107, 106, 105), (100, 103, 102, 101), (96, 99, 98, 97), (96, 157, 57, 58)])
_uv = me_x_1.uv_layers.new(name='UVКарта')
_uv.uv.foreach_set('vector', [0.0, 0.0, 0.0, 0.0, 0.0, 0.0, 0.0, 0.0, 0.0, 0.0, 0.0, 0.0, 0.0, 0.0, 0.0, 0.0, 0.0, 0.0, 0.0, 0.0, 0.0, 0.0, 0.0, 0.0, 0.0, 0.0, 0.0, 0.0, 0.0, 0.0, 0.0, 0.0, 0.0, 0.0, 0.0, 0.0, 0.0, 0.0, 0.0, 0.0, 0.0, 0.0, 0.0, 0.0, 0.0, 0.0, 0.0, 0.0, 0.0, 0.0, 0.0, 0.0, 0.0, 0.0, 0.0, 0.0, 0.0, 0.0, 0.0, 0.0, 0.0, 0.0, 0.0, 0.0, 0.0, 0.0, 0.0, 0.0, 0.0, 0.0, 0.0, 0.0, 0.0, 0.0, 0.0, 0.0, 0.0, 0.0, 0.0, 0.0, 0.0, 0.0, 0.0, 0.0, 0.0, 0.0, 0.0, 0.0, 0.0, 0.0, 0.0, 0.0, 0.0, 0.0, 0.0, 0.0, 0.0, 0.0, 0.0, 0.0, 0.0, 0.0, 0.0, 0.0, 0.0, 0.0, 0.0, 0.0, 0.0, 0.0, 0.0, 0.0, 0.0, 0.0, 0.0, 0.0, 0.0, 0.0, 0.0, 0.0, 0.0, 0.0, 0.0, 0.0, 0.0, 0.0, 0.0, 0.0, 0.0, 0.0, 0.0, 0.0, 0.0, 0.0, 0.0, 0.0, 0.0, 0.0, 0.0, 0.0, 0.0, 0.0, 0.0, 0.0, 0.0, 0.0, 0.0, 0.0, 0.0, 0.0, 0.0, 0.0, 0.0, 0.0, 0.0, 0.0, 0.0, 0.0, 0.0, 0.0, 0.0, 0.0, 0.0, 0.0, 0.0, 0.0, 0.0, 0.0, 0.0, 0.0, 0.0, 0.0, 0.0, 0.0, 0.0, 0.0, 0.0, 0.0, 0.0, 0.0, 0.0, 0.0, 0.0, 0.0, 0.0, 0.0, 0.0, 0.0, 0.0, 0.0, 0.0, 0.0, 0.0, 0.0, 0.0, 0.0, 0.0, 0.0, 0.0, 0.0, 0.0, 0.0, 0.0, 0.0, 0.0, 0.0, 0.0, 0.0, 0.0, 0.0, 0.0, 0.0, 0.0, 0.0, 0.0, 0.0, 0.0, 0.0, 0.0, 0.0, 0.0, 0.0, 0.0, 0.0, 0.0, 0.0, 0.0, 0.0, 0.0, 0.0, 0.0, 0.0, 0.0, 0.0, 0.0, 0.0, 0.0, 0.0, 0.0, 0.0, 0.0, 0.0, 0.0, 0.0, 0.0, 0.0, 0.0, 0.0, 0.0, 0.0, 0.0, 0.0, 0.0, 0.0, 0.0, 0.0, 0.0, 0.0, 0.0, 0.0, 0.0, 0.0, 0.0, 0.0, 0.0, 0.0, 0.0, 0.0, 0.0, 0.0, 0.0, 0.0, 0.0, 0.0, 0.0, 0.0, 0.0, 0.0, 0.0, 0.0, 0.0, 0.0, 0.0, 0.0, 0.0, 0.0, 0.0, 0.0, 0.0, 0.0, 0.0, 0.0, 0.0, 0.0, 0.0, 0.0, 0.0, 0.0, 0.0, 0.0, 0.0, 0.0, 0.0, 0.0, 0.0, 0.0, 0.0, 0.0, 0.0, 0.0, 0.0, 0.0, 0.0, 0.0, 0.0, 0.0, 0.0, 0.0, 0.0, 0.0, 0.0, 0.0, 0.0, 0.0, 0.0, 0.0, 0.0, 0.0, 0.0, 0.0, 0.0, 0.0, 0.0, 0.0, 0.0, 0.0, 0.0, 0.0, 0.0, 0.0, 0.0, 0.0, 0.0, 0.0, 0.0, 0.0, 0.0, 0.0, 0.0, 0.0, 0.0, 0.0, 0.0, 0.0, 0.0, 0.0, 0.0, 0.0, 0.0, 0.0, 0.0, 0.0, 0.0, 0.0, 0.0, 0.0, 0.0, 0.0, 0.0, 0.0, 0.0, 0.0, 0.0, 0.0, 0.0, 0.0, 0.0, 0.0, 0.0, 0.0, 0.0, 0.0, 0.0, 0.0, 0.0, 0.0, 0.0, 0.0, 0.0, 0.0, 0.0, 0.0, 0.0, 0.0, 0.0, 0.0, 0.0, 0.0, 0.0, 0.0, 0.0, 0.0, 0.0, 0.0, 0.0, 0.0, 0.0, 0.0, 0.0, 0.0, 0.0, 0.0, 0.0, 0.0, 0.0, 0.0, 0.0, 0.0, 0.0, 0.0, 0.0, 0.0, 0.0, 0.0, 0.0, 0.0, 0.0, 0.0, 0.0, 0.0, 0.0, 0.0, 0.0, 0.0, 0.0, 0.0, 0.0, 0.0, 0.0, 0.0, 0.0, 0.0, 0.0, 0.0, 0.0, 0.0, 0.0, 0.0, 0.0, 0.0, 0.0, 0.0, 0.0, 0.0, 0.0, 0.0, 0.0, 0.0, 0.0, 0.0, 0.0, 0.0, 0.0, 0.0, 0.0, 0.0, 0.0, 0.0, 0.0, 0.0, 0.0, 0.0, 0.0, 0.0, 0.0, 0.0, 0.0, 0.0, 0.0, 0.0, 0.0, 0.0, 0.0, 0.0, 0.0, 0.0, 0.0, 0.0, 0.0, 0.0, 0.0, 0.0, 0.0, 0.0, 0.0, 0.0, 0.0, 0.0, 0.0, 0.0, 0.0, 0.0, 0.0, 0.0, 0.0, 0.0, 0.0, 0.0, 0.0, 0.0, 0.0, 0.0, 0.0, 0.0, 0.0, 0.0, 0.0, 0.0, 0.0, 0.0, 0.0, 0.0, 0.0, 0.0, 0.0, 0.0, 0.0, 0.0, 0.0, 0.0, 0.0, 0.0, 0.0, 0.0, 0.0, 0.0, 0.0, 0.0, 0.0, 0.0, 0.0, 0.0, 0.0, 0.0, 0.0, 0.0, 0.0, 0.0, 0.0, 0.0, 0.0, 0.0, 0.0, 0.0, 0.0, 0.0, 0.0, 0.0, 0.0, 0.0, 0.0, 0.0, 0.0, 0.0, 0.0, 0.0, 0.0, 0.0, 0.0, 0.0, 0.0, 0.0, 0.0, 0.0, 0.0, 0.0, 0.0, 0.0, 0.0, 0.0, 0.0, 0.0, 0.0, 0.0, 0.0, 0.0, 0.0, 0.0, 0.0, 0.0, 0.0, 0.0, 0.0, 0.0, 0.0, 0.0, 0.0, 0.0, 0.0, 0.0, 0.0, 0.0, 0.0, 0.0, 0.0, 0.0, 0.0, 0.0, 0.0, 0.0, 0.0, 0.0, 0.0, 0.0, 0.0, 0.0, 0.0, 0.0, 0.0, 0.0, 0.0, 0.0, 0.0, 0.0, 0.0, 0.0, 0.0, 0.0, 0.0, 0.0, 0.0, 0.0, 0.0, 0.0, 0.0, 0.0, 0.0, 0.0, 0.0, 0.0, 0.0, 0.0, 0.0, 0.0, 0.0, 0.0, 0.0, 0.0, 0.0, 0.0, 0.0, 0.0, 0.0, 0.0, 0.0, 0.0, 0.0, 0.0, 0.0, 0.0, 0.0, 0.0, 0.0, 0.0, 0.0, 0.0, 0.0, 0.0, 0.0, 0.0, 0.0, 0.0, 0.0, 0.0, 0.0, 0.0, 0.0, 0.0, 0.0, 0.0, 0.0, 0.0, 0.0, 0.0, 0.0, 0.0, 0.0, 0.0, 0.0, 0.0, 0.0, 0.0, 0.0, 0.0, 0.0, 0.0, 0.0, 0.0, 0.0, 0.0, 0.0, 0.0, 0.0, 0.0, 0.0, 0.0, 0.0, 0.0, 0.0, 0.0, 0.0, 0.0, 0.0, 0.0, 0.0, 0.0, 0.0, 0.0, 0.0, 0.0, 0.0, 0.0, 0.0, 0.0, 0.0, 0.0, 0.0, 0.0, 0.0, 0.0, 0.0, 0.0, 0.0, 0.0, 0.0, 0.0, 0.0, 0.0, 0.0, 0.0, 0.0, 0.0, 0.0, 0.0, 0.0, 0.0, 0.0, 0.0, 0.0, 0.0, 0.0, 0.0, 0.0, 0.0, 0.0, 0.0, 0.0, 0.0, 0.0, 0.0, 0.0, 0.0, 0.0, 0.0, 0.0, 0.0, 0.0, 0.0, 0.0, 0.0, 0.0, 0.0, 0.0, 0.0, 0.0, 0.0, 0.0, 0.0, 0.0, 0.0, 0.0, 0.0, 0.0, 0.0, 0.0, 0.0, 0.0, 0.0, 0.0, 0.0, 0.0, 0.0, 0.0, 0.0, 0.0, 0.0, 0.0, 0.0, 0.0, 0.0, 0.0, 0.0, 0.0, 0.0, 0.0, 0.0, 0.0, 0.0, 0.0, 0.0, 0.0, 0.0, 0.0, 0.0, 0.0, 0.0, 0.0, 0.0, 0.0, 0.0, 0.0, 0.0, 0.0, 0.0, 0.0, 0.0, 0.0, 0.0, 0.0, 0.0, 0.0, 0.0, 0.0, 0.0, 0.0, 0.0, 0.0, 0.0, 0.0, 0.0, 0.0, 0.0, 0.0, 0.0, 0.0, 0.0, 0.0, 0.0, 0.0, 0.0, 0.0, 0.0, 0.0, 0.0, 0.0, 0.0, 0.0, 0.0, 0.0, 0.0, 0.0, 0.0, 0.0, 0.0, 0.0, 0.0, 0.0, 0.0, 0.0, 0.0, 0.0, 0.0, 0.0, 0.0, 0.0, 0.0, 0.0, 0.0, 0.0, 0.0, 0.0, 0.0, 0.0, 0.0, 0.0, 0.0, 0.0, 0.0, 0.0, 0.0, 0.0, 0.0, 0.0, 0.0, 0.0, 0.0, 0.0, 0.0, 0.0, 0.0, 0.0, 0.0, 0.0, 0.0, 0.0, 0.0, 0.0, 0.0, 0.0, 0.0, 0.0, 0.0, 0.0, 0.0, 0.0, 0.0, 0.0, 0.0, 0.0, 0.0, 0.0, 0.0, 0.0, 0.0, 0.0, 0.0, 0.0, 0.0, 0.0, 0.0, 0.0, 0.0, 0.0, 0.0, 0.0, 0.0, 0.0, 0.0, 0.0, 0.0, 0.0, 0.0, 0.0, 0.0, 0.0, 0.0, 0.0, 0.0, 0.0, 0.0, 0.0, 0.0, 0.0, 0.0, 0.0, 0.0, 0.0, 0.0, 0.0, 0.0, 0.0, 0.0, 0.0, 0.0, 0.0, 0.0, 0.0, 0.0, 0.0, 0.0, 0.0, 0.0, 0.0, 0.0, 0.0, 0.0, 0.0, 0.0, 0.0, 0.0, 0.0, 0.0, 0.0, 0.0, 0.0, 0.0, 0.0, 0.0, 0.0, 0.0, 0.0, 0.0, 0.0, 0.0, 0.0, 0.0, 0.0, 0.0, 0.0, 0.0, 0.0, 0.0, 0.0, 0.0, 0.0, 0.0, 0.0, 0.0, 0.0, 0.0, 0.0, 0.0, 0.0, 0.0, 0.0, 0.0, 0.0, 0.0, 0.0, 0.0, 0.0, 0.0, 0.0, 0.0, 0.0, 0.0, 0.0, 0.0, 0.0, 0.0, 0.0, 0.0, 0.0, 0.0, 0.0, 0.0, 0.0, 0.0, 0.0, 0.0, 0.0, 0.0, 0.0, 0.0, 0.0, 0.0, 0.0, 0.0, 0.0, 0.0, 0.0, 0.0, 0.0, 0.0, 0.0, 0.0, 0.0, 0.0, 0.0, 0.0, 0.0, 0.0, 0.0, 0.0, 0.0, 0.0, 0.0, 0.0, 0.0, 0.0, 0.0, 0.0, 0.0, 0.0, 0.0, 0.0, 0.0, 0.0, 0.0, 0.0, 0.0, 0.0, 0.0, 0.0, 0.0, 0.0, 0.0, 0.0])
me_x_1.update()
me_011 = bpy.data.meshes.new('Куб.011')
me_011.from_pydata([(0.0844, -0.6391, -1.447), (-0.163, -0.6054, 1.683), (-0.6649, 0.002061, -0.66), (-0.717, 0.02292, 1.418), (1.189, -0.6373, -3.1), (0.9577, -0.2974, 1.676), (0.7874, 0.009371, -1.234), (0.836, 0.2861, 1.164), (-0.3761, 0.1516, -0.5207), (-0.3866, 0.3731, 0.6907), (-0.1201, 0.4087, -0.9851), (-0.1306, 0.6302, 0.2263), (-1.361, 0.3293, -1.226), (-1.393, 0.5328, -0.1986), (-1.302, 0.6389, -1.843), (-1.334, 0.8424, -0.8156), (-0.6864, 0.6144, -1.589), (-0.7211, 0.8332, -0.4846), (-0.7427, 0.2954, -0.9516), (-0.7774, 0.5142, 0.1525)], [], [(0, 1, 3, 2), (7, 6, 10, 11), (6, 7, 5, 4), (4, 5, 1, 0), (2, 6, 4, 0), (7, 3, 1, 5), (17, 16, 14, 15), (6, 2, 8, 10), (3, 7, 11, 9), (2, 3, 9, 8), (12, 13, 15, 14), (16, 18, 12, 14), (19, 17, 15, 13), (18, 19, 13, 12), (8, 9, 19, 18), (9, 11, 17, 19), (10, 8, 18, 16), (11, 10, 16, 17)])
_uv = me_011.uv_layers.new(name='UVКарта')
_uv.uv.foreach_set('vector', [0.375, 0.0, 0.625, 0.0, 0.625, 0.25, 0.375, 0.25, 0.625, 0.5, 0.375, 0.5, 0.375, 0.5, 0.625, 0.5, 0.375, 0.5, 0.625, 0.5, 0.625, 0.75, 0.375, 0.75, 0.375, 0.75, 0.625, 0.75, 0.625, 1.0, 0.375, 1.0, 0.125, 0.5, 0.375, 0.5, 0.375, 0.75, 0.125, 0.75, 0.625, 0.5, 0.875, 0.5, 0.875, 0.75, 0.625, 0.75, 0.625, 0.5, 0.375, 0.5, 0.375, 0.5, 0.625, 0.5, 0.375, 0.5, 0.125, 0.5, 0.125, 0.5, 0.375, 0.5, 0.875, 0.5, 0.625, 0.5, 0.625, 0.5, 0.875, 0.5, 0.375, 0.25, 0.625, 0.25, 0.625, 0.25, 0.375, 0.25, 0.375, 0.25, 0.625, 0.25, 0.625, 0.5, 0.375, 0.5, 0.375, 0.5, 0.125, 0.5, 0.125, 0.5, 0.375, 0.5, 0.875, 0.5, 0.625, 0.5, 0.625, 0.5, 0.875, 0.5, 0.375, 0.25, 0.625, 0.25, 0.625, 0.25, 0.375, 0.25, 0.375, 0.25, 0.625, 0.25, 0.625, 0.25, 0.375, 0.25, 0.875, 0.5, 0.625, 0.5, 0.625, 0.5, 0.875, 0.5, 0.375, 0.5, 0.125, 0.5, 0.125, 0.5, 0.375, 0.5, 0.625, 0.5, 0.375, 0.5, 0.375, 0.5, 0.625, 0.5])
me_011.update()

# ---- objects
ob_x = bpy.data.objects.new('Пустышка', None)
ob_001 = bpy.data.objects.new('Пустышка.001', None)
ob_x_1 = bpy.data.objects.new('Куб', me_x)
ob_001_1 = bpy.data.objects.new('Куб.001', me_001)
ob_002 = bpy.data.objects.new('Куб.002', me_002)
ob_002_1 = bpy.data.objects.new('Пустышка.002', None)
ob_003 = bpy.data.objects.new('Куб.003', me_003)
ob_004 = bpy.data.objects.new('Куб.004', me_004)
ob_006 = bpy.data.objects.new('Куб.006', me_006)
ob_007 = bpy.data.objects.new('Куб.007', me_007)
ob_008 = bpy.data.objects.new('Куб.008', me_008)
ob_009 = bpy.data.objects.new('Куб.009', me_010)
ob_x_2 = bpy.data.objects.new('Окружность', me_x_1)
ob_005 = bpy.data.objects.new('Куб.005', me_011)

# ---- transforms, parenting, visibility, modifiers, constraints
ob_x.location = (-0.5175, -2.177, 1.167)
ob_x.rotation_euler = (1.571, -0.0, 3.142)
ob_x.empty_display_type = 'IMAGE'
ob_x.empty_display_size = 5.0
ob_x.empty_image_depth = 'BACK'
ob_x.empty_image_side = 'FRONT'
ob_001.location = (4.05, 1.705, 1.167)
ob_001.rotation_euler = (1.571, -0.0, 4.712)
ob_001.empty_display_type = 'IMAGE'
ob_001.empty_display_size = 5.0
ob_001.empty_image_depth = 'BACK'
ob_001.empty_image_side = 'FRONT'
ob_x_1.location = (0.0, 0.0, 1.823)
ob_x_1.scale = (0.3821, 0.3185, 0.3185)
ob_x_1.use_mesh_mirror_x = True
_m = ob_x_1.modifiers.new('Subdivision', 'SUBSURF')
_m.levels = 2
ob_001_1.location = (0.0, 0.0, 1.189)
ob_001_1.scale = (0.2827, 0.2356, 0.2356)
ob_001_1.use_mesh_mirror_x = True
_m = ob_001_1.modifiers.new('Subdivision', 'SUBSURF')
_m.levels = 2
ob_002.location = (-0.4103, 2.628e-07, 1.956)
ob_002.scale = (0.1343, 0.1343, 0.1343)
_m = ob_002.modifiers.new('Subdivision', 'SUBSURF')
_m.levels = 2
_m = ob_002.modifiers.new('Симметрия', 'MIRROR')
_m.mirror_object = ob_x_1
ob_002_1.location = (-0.5127, 0.5241, 0.0)
ob_002_1.rotation_euler = (0.0, -0.0, 3.142)
ob_002_1.empty_display_type = 'IMAGE'
ob_002_1.empty_display_size = 5.0
ob_002_1.empty_image_depth = 'BACK'
ob_002_1.empty_image_side = 'FRONT'
ob_003.location = (-0.7442, -0.01502, 1.956)
ob_003.scale = (0.1343, 0.1343, 0.1343)
_m = ob_003.modifiers.new('Subdivision', 'SUBSURF')
_m.levels = 2
_m = ob_003.modifiers.new('Симметрия', 'MIRROR')
_m.mirror_object = ob_x_1
ob_004.location = (-1.225, 2.67e-07, 1.987)
ob_004.scale = (0.1209, 0.1209, 0.02797)
_m = ob_004.modifiers.new('Subdivision', 'SUBSURF')
_m.levels = 2
_m = ob_004.modifiers.new('Симметрия', 'MIRROR')
_m.mirror_object = ob_x_1
ob_006.location = (-0.1405, 1.327e-07, 0.9875)
ob_006.scale = (0.1057, 0.1057, 0.1057)
ob_006.use_mesh_mirror_x = True
_m = ob_006.modifiers.new('Subdivision', 'SUBSURF')
_m.levels = 2
_m = ob_006.modifiers.new('Симметрия', 'MIRROR')
_m.mirror_object = ob_x_1
ob_007.location = (-0.1405, 1.327e-07, 0.4945)
ob_007.scale = (0.1057, 0.1057, 0.1057)
ob_007.use_mesh_mirror_x = True
_m = ob_007.modifiers.new('Subdivision', 'SUBSURF')
_m.levels = 2
_m = ob_007.modifiers.new('Симметрия', 'MIRROR')
_m.mirror_object = ob_x_1
ob_008.location = (-0.1337, 9.598e-09, 0.07143)
ob_008.scale = (0.08258, 0.08258, 0.08258)
_m = ob_008.modifiers.new('Subdivision', 'SUBSURF')
_m.levels = 2
_m = ob_008.modifiers.new('Симметрия', 'MIRROR')
_m.mirror_object = ob_x_1
ob_009.location = (0.0, 0.06363, 2.16)
ob_009.scale = (0.1292, 0.1292, 0.1292)
ob_009.use_mesh_mirror_x = True
_m = ob_009.modifiers.new('Subdivision', 'SUBSURF')
_m.levels = 2
ob_x_2.location = (0.0, 0.0, 1.957)
ob_x_2.scale = (0.06089, 0.06089, 0.06089)
ob_005.location = (-1.158, 2.639e-07, 1.964)
ob_005.scale = (0.07125, 0.07125, 0.02212)
_m = ob_005.modifiers.new('Subdivision', 'SUBSURF')
_m.levels = 2
_m = ob_005.modifiers.new('Симметрия', 'MIRROR')
_m.mirror_object = ob_x_1

# ---- collection membership
col_collection.objects.link(ob_x)
col_collection.objects.link(ob_001)
col_collection.objects.link(ob_x_1)
col_collection.objects.link(ob_001_1)
col_collection.objects.link(ob_002)
col_collection.objects.link(ob_002_1)
col_collection.objects.link(ob_003)
col_collection.objects.link(ob_004)
col_collection.objects.link(ob_006)
col_collection.objects.link(ob_007)
col_collection.objects.link(ob_008)
col_collection.objects.link(ob_009)
col_collection.objects.link(ob_x_2)
col_collection.objects.link(ob_005)

# ---- scene / render settings (as saved in the file)
scene.frame_start = 1; scene.frame_end = 250; scene.frame_set(0)
scene.render.engine = 'BLENDER_EEVEE_NEXT'
scene.cycles.sampling_pattern = 'TABULATED_SOBOL'
scene.view_settings.view_transform = 'Filmic'
bpy.context.view_layer.update()

# ---- added for rendering (the .blend has no active camera and no usable light): camera, sun
cam_auto = bpy.data.cameras.new('AutoCamera')
cam_auto.lens = 50.0
cam_auto.sensor_width = 36.0
cam_auto.clip_end = 1000.0
ob_auto_camera = bpy.data.objects.new('AutoCamera', cam_auto)
scene.collection.objects.link(ob_auto_camera)
ob_auto_camera.location = (3.30037, -3.95732, 3.81349)
ob_auto_camera.rotation_euler = (1.09748, -7.21219e-08, 0.694738)
scene.camera = ob_auto_camera
light_auto_sun = bpy.data.lights.new('AutoSun', 'SUN')
light_auto_sun.energy = 3.0
light_auto_sun.angle = 0.0523599
ob_auto_sun = bpy.data.objects.new('AutoSun', light_auto_sun)
scene.collection.objects.link(ob_auto_sun)
ob_auto_sun.rotation_euler = (0.872665, 0.174533, 0.523599)
bpy.context.view_layer.update()
